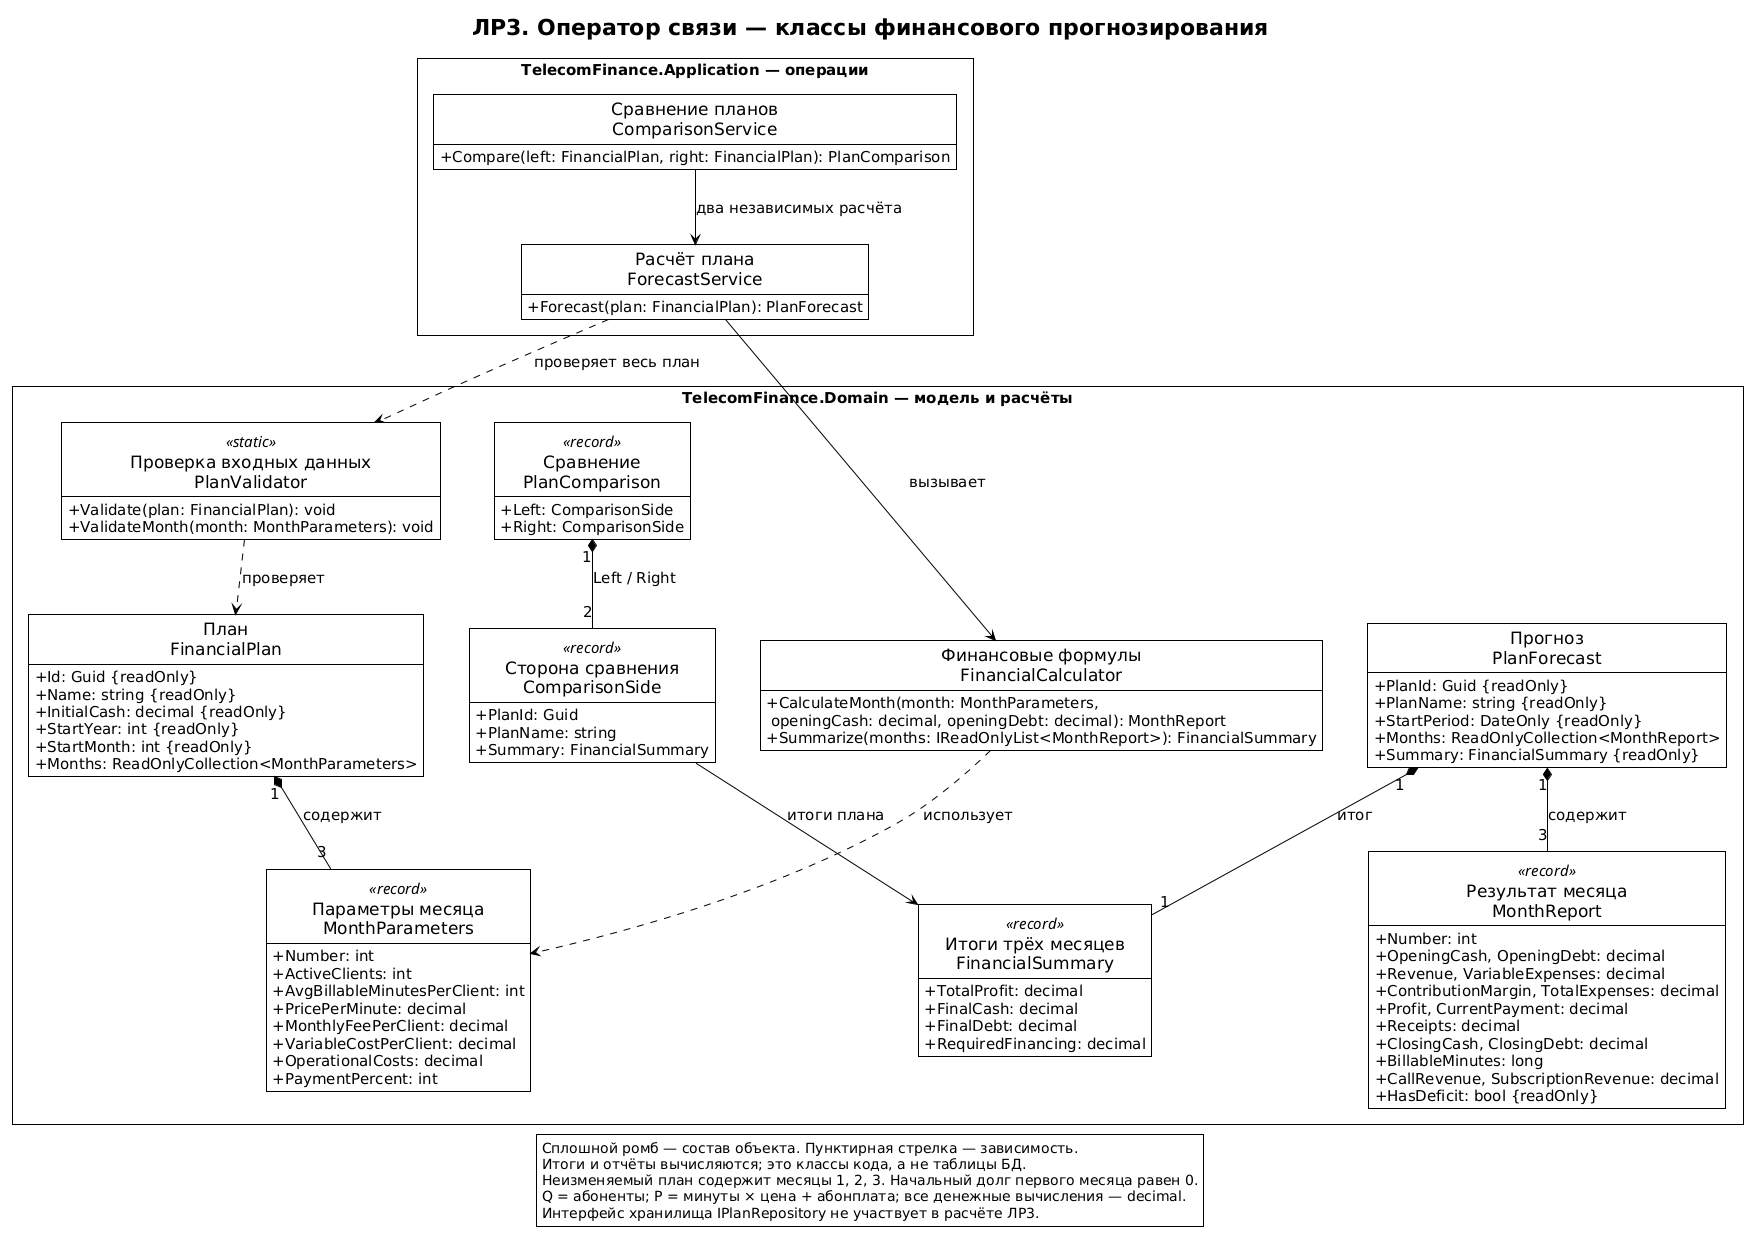

The diagram above was rendered by PlantUML. Its source (embedded in the PNG):
@startuml
!theme plain
set namespaceSeparator none
skinparam backgroundColor white
skinparam shadowing false
skinparam roundcorner 0
skinparam classAttributeIconSize 0
skinparam defaultFontName DejaVu Sans
skinparam defaultFontSize 15
skinparam classFontSize 17
skinparam packageStyle rectangle
skinparam nodesep 45
skinparam ranksep 55
hide circle
hide empty members
top to bottom direction
title ЛР3. Оператор связи — классы финансового прогнозирования

package "TelecomFinance.Domain — модель и расчёты" {
 class "План\nFinancialPlan" as Plan {
  +Id: Guid {readOnly}
  +Name: string {readOnly}
  +InitialCash: decimal {readOnly}
  +StartYear: int {readOnly}
  +StartMonth: int {readOnly}
  +Months: ReadOnlyCollection<MonthParameters>
 }
 class "Параметры месяца\nMonthParameters" as Month <<record>> {
  +Number: int
  +ActiveClients: int
  +AvgBillableMinutesPerClient: int
  +PricePerMinute: decimal
  +MonthlyFeePerClient: decimal
  +VariableCostPerClient: decimal
  +OperationalCosts: decimal
  +PaymentPercent: int
 }
 class "Прогноз\nPlanForecast" as Forecast {
  +PlanId: Guid {readOnly}
  +PlanName: string {readOnly}
  +StartPeriod: DateOnly {readOnly}
  +Months: ReadOnlyCollection<MonthReport>
  +Summary: FinancialSummary {readOnly}
 }
 class "Результат месяца\nMonthReport" as Report <<record>> {
  +Number: int
  +OpeningCash, OpeningDebt: decimal
  +Revenue, VariableExpenses: decimal
  +ContributionMargin, TotalExpenses: decimal
  +Profit, CurrentPayment: decimal
  +Receipts: decimal
  +ClosingCash, ClosingDebt: decimal
  +BillableMinutes: long
  +CallRevenue, SubscriptionRevenue: decimal
  +HasDeficit: bool {readOnly}
 }
 class "Итоги трёх месяцев\nFinancialSummary" as Summary <<record>> {
  +TotalProfit: decimal
  +FinalCash: decimal
  +FinalDebt: decimal
  +RequiredFinancing: decimal
 }
 class "Сторона сравнения\nComparisonSide" as Side <<record>> {
  +PlanId: Guid
  +PlanName: string
  +Summary: FinancialSummary
 }
 class "Сравнение\nPlanComparison" as Comparison <<record>> {
  +Left: ComparisonSide
  +Right: ComparisonSide
 }
 class "Финансовые формулы\nFinancialCalculator" as Calc {
  +CalculateMonth(month: MonthParameters,\n openingCash: decimal, openingDebt: decimal): MonthReport
  +Summarize(months: IReadOnlyList<MonthReport>): FinancialSummary
 }
 class "Проверка входных данных\nPlanValidator" as Validator <<static>> {
  +Validate(plan: FinancialPlan): void
  +ValidateMonth(month: MonthParameters): void
 }
 Plan "1" *-- "3" Month : содержит
 Forecast "1" *-- "3" Report : содержит
 Forecast "1" *-- "1" Summary : итог
 Comparison "1" *-- "2" Side : Left / Right
 Side --> Summary : итоги плана
 Calc ..> Month : использует
 Validator ..> Plan : проверяет
}

package "TelecomFinance.Application — операции" {
 class "Расчёт плана\nForecastService" as ForecastSvc {
  +Forecast(plan: FinancialPlan): PlanForecast
 }
 class "Сравнение планов\nComparisonService" as CompareSvc {
  +Compare(left: FinancialPlan, right: FinancialPlan): PlanComparison
 }
 ForecastSvc --> Calc : вызывает
 ForecastSvc ..> Validator : проверяет весь план
 CompareSvc --> ForecastSvc : два независимых расчёта
}

legend bottom
  Сплошной ромб — состав объекта. Пунктирная стрелка — зависимость.
  Итоги и отчёты вычисляются; это классы кода, а не таблицы БД.
  Неизменяемый план содержит месяцы 1, 2, 3. Начальный долг первого месяца равен 0.
  Q = абоненты; P = минуты × цена + абонплата; все денежные вычисления — decimal.
  Интерфейс хранилища IPlanRepository не участвует в расчёте ЛР3.
endlegend
@enduml